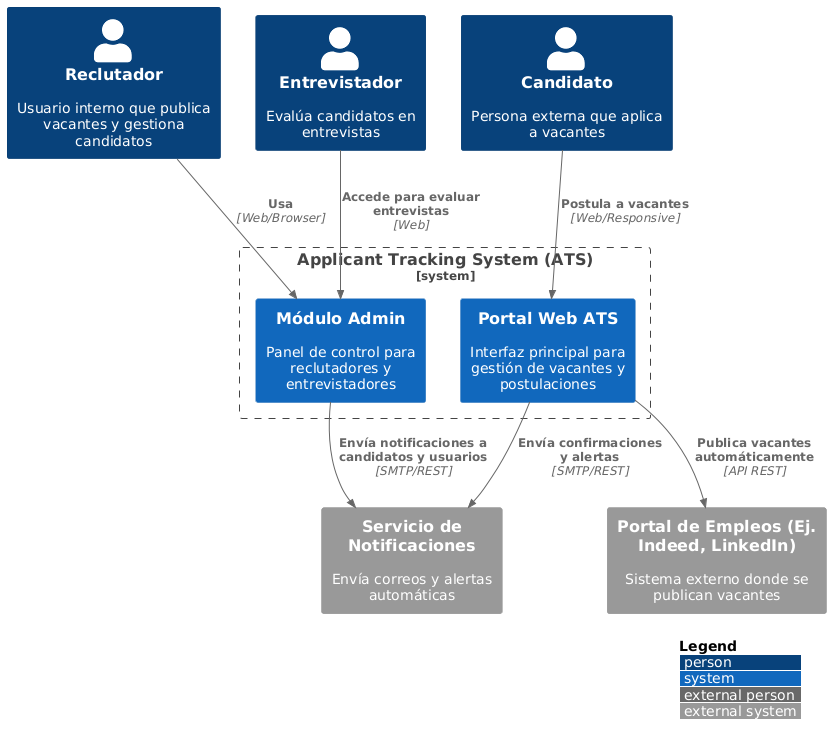

The diagram above was rendered by PlantUML. Its source (embedded in the PNG):
@startuml
!includeurl https://raw.githubusercontent.com/plantuml-stdlib/C4-PlantUML/master/C4_Context.puml

LAYOUT_WITH_LEGEND()

Person(recruiter, "Reclutador", "Usuario interno que publica vacantes y gestiona candidatos")
Person(interviewer, "Entrevistador", "Evalúa candidatos en entrevistas")
Person(candidate, "Candidato", "Persona externa que aplica a vacantes")

System_Boundary(s1, "Applicant Tracking System (ATS)") {
    System(ats_web, "Portal Web ATS", "Interfaz principal para gestión de vacantes y postulaciones")
    System(ats_admin, "Módulo Admin", "Panel de control para reclutadores y entrevistadores")
}

System_Ext(job_board, "Portal de Empleos (Ej. Indeed, LinkedIn)", "Sistema externo donde se publican vacantes")
System_Ext(email_service, "Servicio de Notificaciones", "Envía correos y alertas automáticas")

Rel(recruiter, ats_admin, "Usa", "Web/Browser")
Rel(interviewer, ats_admin, "Accede para evaluar entrevistas", "Web")
Rel(candidate, ats_web, "Postula a vacantes", "Web/Responsive")
Rel(ats_web, job_board, "Publica vacantes automáticamente", "API REST")
Rel(ats_admin, email_service, "Envía notificaciones a candidatos y usuarios", "SMTP/REST")
Rel(ats_web, email_service, "Envía confirmaciones y alertas", "SMTP/REST")
@enduml